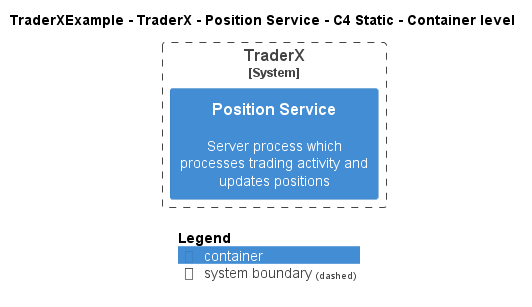

The diagram above was rendered by PlantUML. Its source (embedded in the PNG):
@startuml
!pragma layout smetana
!include ..\..\..\..\..\.c4s\C4_Container.puml

AddElementTag("c4interflow:lifecycle:new", $bgColor=green, $fontColor=#ffffff, $borderColor=green, $shadowing="False")
AddElementTag("c4interflow:lifecycle:changed", $bgColor=orange, $fontColor=#ffffff, $borderColor=orange, $shadowing="False")
AddElementTag("c4interflow:lifecycle:removed", $bgColor=red, $fontColor=#ffffff, $borderColor=red, $shadowing="False")

AddRelTag("c4interflow:lifecycle:new", $textColor=green, $lineColor=green)
AddRelTag("c4interflow:lifecycle:changed", $textColor=orange, $lineColor=orange)
AddRelTag("c4interflow:lifecycle:removed", $textColor=red, $lineColor=red)

SHOW_PERSON_PORTRAIT()
LAYOUT_TOP_DOWN()

skinparam linetype polyline

title TraderXExample - TraderX - Position Service - C4 Static - Container level


System_Boundary(TraderXExample.SoftwareSystems.TraderX, "TraderX") {
    Container(TraderXExample.SoftwareSystems.TraderX.Containers.PositionService, "Position Service", "", "Server process which processes trading activity and updates positions")
}



SHOW_LEGEND()
@enduml